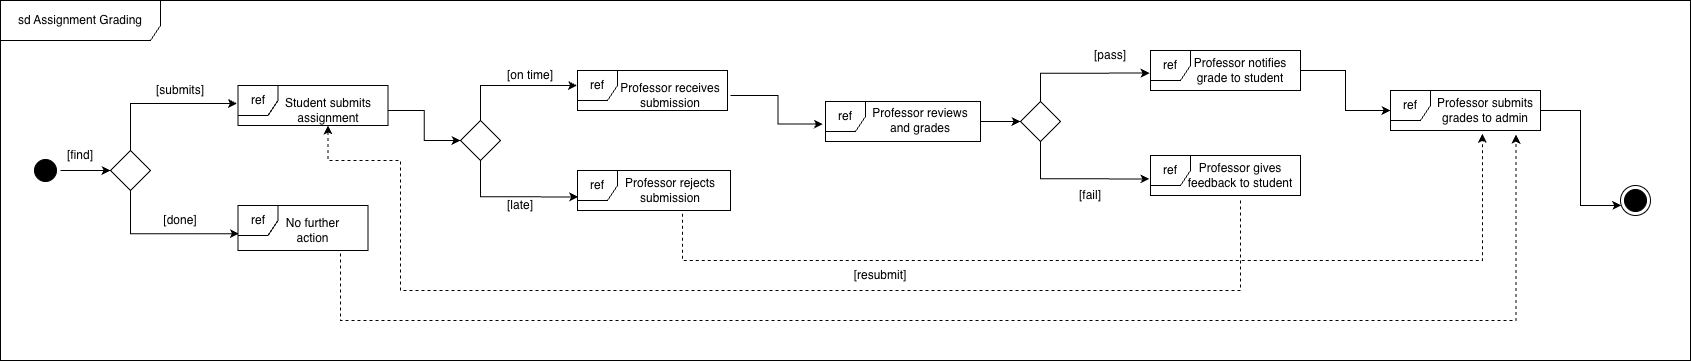

The diagram above was exported from draw.io. Its source (the exported page's mxGraphModel, read from the mxfile embedded in the PNG):
<mxGraphModel dx="1627" dy="1055" grid="1" gridSize="10" guides="1" tooltips="1" connect="1" arrows="1" fold="1" page="1" pageScale="1" pageWidth="850" pageHeight="1100" math="0" shadow="0">
  <root>
    <mxCell id="0" />
    <mxCell id="1" parent="0" />
    <mxCell id="VkzWQLzGwDCHf9lnEiMi-1" parent="1" style="shape=umlFrame;whiteSpace=wrap;html=1;pointerEvents=0;width=160;height=40;" value="sd Assignment Grading" vertex="1">
      <mxGeometry height="360" width="1690" x="90" y="190" as="geometry" />
    </mxCell>
    <mxCell id="VkzWQLzGwDCHf9lnEiMi-17" edge="1" parent="1" source="VkzWQLzGwDCHf9lnEiMi-8" style="edgeStyle=orthogonalEdgeStyle;rounded=0;orthogonalLoop=1;jettySize=auto;html=1;exitX=1;exitY=0.5;exitDx=0;exitDy=0;entryX=0;entryY=0.5;entryDx=0;entryDy=0;" target="VkzWQLzGwDCHf9lnEiMi-10">
      <mxGeometry relative="1" as="geometry" />
    </mxCell>
    <mxCell id="VkzWQLzGwDCHf9lnEiMi-8" parent="1" style="ellipse;html=1;shape=startState;fillColor=#000000;strokeColor=light-dark(#000000, #ff9090);" value="" vertex="1">
      <mxGeometry height="30" width="30" x="120" y="345" as="geometry" />
    </mxCell>
    <mxCell id="VkzWQLzGwDCHf9lnEiMi-10" parent="1" style="rhombus;whiteSpace=wrap;html=1;fontColor=#000000;fillColor=#FFFFFF;strokeColor=#000000;" value="" vertex="1">
      <mxGeometry height="40" width="40" x="200" y="340" as="geometry" />
    </mxCell>
    <mxCell id="VkzWQLzGwDCHf9lnEiMi-18" parent="1" style="text;html=1;whiteSpace=wrap;strokeColor=none;fillColor=none;align=center;verticalAlign=middle;rounded=0;" value="[find]" vertex="1">
      <mxGeometry height="30" width="60" x="140" y="330" as="geometry" />
    </mxCell>
    <mxCell id="VkzWQLzGwDCHf9lnEiMi-19" parent="1" style="shape=umlFrame;whiteSpace=wrap;html=1;pointerEvents=0;width=40;height=30;" value="ref" vertex="1">
      <mxGeometry height="40" width="150" x="327.5" y="275" as="geometry" />
    </mxCell>
    <mxCell id="VkzWQLzGwDCHf9lnEiMi-43" edge="1" parent="1" source="VkzWQLzGwDCHf9lnEiMi-20" style="edgeStyle=orthogonalEdgeStyle;rounded=0;orthogonalLoop=1;jettySize=auto;html=1;exitX=1;exitY=0.5;exitDx=0;exitDy=0;entryX=0;entryY=0.5;entryDx=0;entryDy=0;" target="VkzWQLzGwDCHf9lnEiMi-39">
      <mxGeometry relative="1" as="geometry" />
    </mxCell>
    <mxCell id="VkzWQLzGwDCHf9lnEiMi-20" parent="1" style="text;html=1;whiteSpace=wrap;strokeColor=none;fillColor=none;align=center;verticalAlign=middle;rounded=0;" value="Student submits assignment" vertex="1">
      <mxGeometry height="30" width="120" x="357.5" y="285" as="geometry" />
    </mxCell>
    <mxCell id="VkzWQLzGwDCHf9lnEiMi-27" edge="1" parent="1" source="VkzWQLzGwDCHf9lnEiMi-10" style="edgeStyle=orthogonalEdgeStyle;rounded=0;orthogonalLoop=1;jettySize=auto;html=1;exitX=0.5;exitY=0;exitDx=0;exitDy=0;entryX=-0.007;entryY=0.45;entryDx=0;entryDy=0;entryPerimeter=0;" target="VkzWQLzGwDCHf9lnEiMi-19">
      <mxGeometry relative="1" as="geometry" />
    </mxCell>
    <mxCell id="VkzWQLzGwDCHf9lnEiMi-28" parent="1" style="text;html=1;whiteSpace=wrap;strokeColor=none;fillColor=none;align=center;verticalAlign=middle;rounded=0;" value="[submits&lt;span style=&quot;background-color: transparent; color: light-dark(rgb(0, 0, 0), rgb(255, 255, 255));&quot;&gt;]&lt;/span&gt;" vertex="1">
      <mxGeometry height="30" width="60" x="240" y="265" as="geometry" />
    </mxCell>
    <mxCell id="VkzWQLzGwDCHf9lnEiMi-30" parent="1" style="shape=umlFrame;whiteSpace=wrap;html=1;pointerEvents=0;width=40;height=30;" value="ref" vertex="1">
      <mxGeometry height="45" width="130" x="327.5" y="395" as="geometry" />
    </mxCell>
    <mxCell id="VkzWQLzGwDCHf9lnEiMi-34" parent="1" style="text;html=1;whiteSpace=wrap;strokeColor=none;fillColor=none;align=center;verticalAlign=middle;rounded=0;" value="No further action" vertex="1">
      <mxGeometry height="30" width="65" x="370" y="405" as="geometry" />
    </mxCell>
    <mxCell id="VkzWQLzGwDCHf9lnEiMi-36" edge="1" parent="1" source="VkzWQLzGwDCHf9lnEiMi-10" style="edgeStyle=orthogonalEdgeStyle;rounded=0;orthogonalLoop=1;jettySize=auto;html=1;exitX=0.5;exitY=1;exitDx=0;exitDy=0;entryX=0.008;entryY=0.625;entryDx=0;entryDy=0;entryPerimeter=0;" target="VkzWQLzGwDCHf9lnEiMi-30">
      <mxGeometry relative="1" as="geometry" />
    </mxCell>
    <mxCell id="VkzWQLzGwDCHf9lnEiMi-37" parent="1" style="text;html=1;whiteSpace=wrap;strokeColor=none;fillColor=none;align=center;verticalAlign=middle;rounded=0;" value="[done&lt;span style=&quot;background-color: transparent; color: light-dark(rgb(0, 0, 0), rgb(255, 255, 255));&quot;&gt;]&lt;/span&gt;" vertex="1">
      <mxGeometry height="30" width="90" x="225" y="395" as="geometry" />
    </mxCell>
    <mxCell id="VkzWQLzGwDCHf9lnEiMi-39" parent="1" style="rhombus;whiteSpace=wrap;html=1;fontColor=#000000;fillColor=#FFFFFF;strokeColor=#000000;" value="" vertex="1">
      <mxGeometry height="40" width="40" x="550" y="310" as="geometry" />
    </mxCell>
    <mxCell id="VkzWQLzGwDCHf9lnEiMi-45" parent="1" style="shape=umlFrame;whiteSpace=wrap;html=1;pointerEvents=0;width=40;height=30;" value="ref" vertex="1">
      <mxGeometry height="40" width="150" x="667" y="260" as="geometry" />
    </mxCell>
    <mxCell id="VkzWQLzGwDCHf9lnEiMi-47" parent="1" style="shape=umlFrame;whiteSpace=wrap;html=1;pointerEvents=0;width=40;height=30;" value="ref" vertex="1">
      <mxGeometry height="40" width="153" x="667" y="360" as="geometry" />
    </mxCell>
    <mxCell id="VkzWQLzGwDCHf9lnEiMi-49" edge="1" parent="1" source="VkzWQLzGwDCHf9lnEiMi-39" style="edgeStyle=orthogonalEdgeStyle;rounded=0;orthogonalLoop=1;jettySize=auto;html=1;exitX=0.5;exitY=0;exitDx=0;exitDy=0;entryX=-0.003;entryY=0.375;entryDx=0;entryDy=0;entryPerimeter=0;" target="VkzWQLzGwDCHf9lnEiMi-45">
      <mxGeometry relative="1" as="geometry" />
    </mxCell>
    <mxCell id="VkzWQLzGwDCHf9lnEiMi-50" edge="1" parent="1" source="VkzWQLzGwDCHf9lnEiMi-39" style="edgeStyle=orthogonalEdgeStyle;rounded=0;orthogonalLoop=1;jettySize=auto;html=1;exitX=0.5;exitY=1;exitDx=0;exitDy=0;entryX=0.004;entryY=0.66;entryDx=0;entryDy=0;entryPerimeter=0;" target="VkzWQLzGwDCHf9lnEiMi-47">
      <mxGeometry relative="1" as="geometry" />
    </mxCell>
    <mxCell id="VkzWQLzGwDCHf9lnEiMi-51" parent="1" style="text;html=1;whiteSpace=wrap;strokeColor=none;fillColor=none;align=center;verticalAlign=middle;rounded=0;" value="[on time&lt;span style=&quot;background-color: transparent; color: light-dark(rgb(0, 0, 0), rgb(255, 255, 255));&quot;&gt;]&lt;/span&gt;" vertex="1">
      <mxGeometry height="30" width="60" x="590" y="250" as="geometry" />
    </mxCell>
    <mxCell id="VkzWQLzGwDCHf9lnEiMi-52" parent="1" style="text;html=1;whiteSpace=wrap;strokeColor=none;fillColor=none;align=center;verticalAlign=middle;rounded=0;" value="[late]" vertex="1">
      <mxGeometry height="30" width="60" x="580" y="380" as="geometry" />
    </mxCell>
    <mxCell id="VkzWQLzGwDCHf9lnEiMi-53" parent="1" style="text;html=1;whiteSpace=wrap;strokeColor=none;fillColor=none;align=center;verticalAlign=middle;rounded=0;" value="Professor receives submission" vertex="1">
      <mxGeometry height="30" width="120" x="700" y="270" as="geometry" />
    </mxCell>
    <mxCell id="VkzWQLzGwDCHf9lnEiMi-54" parent="1" style="text;html=1;whiteSpace=wrap;strokeColor=none;fillColor=none;align=center;verticalAlign=middle;rounded=0;" value="Professor rejects submission" vertex="1">
      <mxGeometry height="30" width="100" x="710" y="365" as="geometry" />
    </mxCell>
    <mxCell id="VkzWQLzGwDCHf9lnEiMi-67" edge="1" parent="1" source="VkzWQLzGwDCHf9lnEiMi-55" style="edgeStyle=orthogonalEdgeStyle;rounded=0;orthogonalLoop=1;jettySize=auto;html=1;" target="VkzWQLzGwDCHf9lnEiMi-62" value="">
      <mxGeometry relative="1" as="geometry" />
    </mxCell>
    <mxCell id="VkzWQLzGwDCHf9lnEiMi-55" parent="1" style="shape=umlFrame;whiteSpace=wrap;html=1;pointerEvents=0;width=40;height=30;" value="ref" vertex="1">
      <mxGeometry height="40" width="155" x="915" y="291" as="geometry" />
    </mxCell>
    <mxCell id="VkzWQLzGwDCHf9lnEiMi-56" edge="1" parent="1" source="VkzWQLzGwDCHf9lnEiMi-53" style="edgeStyle=orthogonalEdgeStyle;rounded=0;orthogonalLoop=1;jettySize=auto;html=1;exitX=1;exitY=0.5;exitDx=0;exitDy=0;entryX=-0.017;entryY=0.563;entryDx=0;entryDy=0;entryPerimeter=0;" target="VkzWQLzGwDCHf9lnEiMi-55">
      <mxGeometry relative="1" as="geometry" />
    </mxCell>
    <mxCell id="VkzWQLzGwDCHf9lnEiMi-57" parent="1" style="text;html=1;whiteSpace=wrap;strokeColor=none;fillColor=none;align=center;verticalAlign=middle;rounded=0;" value="Professor reviews and grades" vertex="1">
      <mxGeometry height="30" width="100" x="960" y="295" as="geometry" />
    </mxCell>
    <mxCell id="VkzWQLzGwDCHf9lnEiMi-77" edge="1" parent="1" source="VkzWQLzGwDCHf9lnEiMi-58" style="edgeStyle=orthogonalEdgeStyle;rounded=0;orthogonalLoop=1;jettySize=auto;html=1;" target="VkzWQLzGwDCHf9lnEiMi-75" value="">
      <mxGeometry relative="1" as="geometry" />
    </mxCell>
    <mxCell id="VkzWQLzGwDCHf9lnEiMi-58" parent="1" style="shape=umlFrame;whiteSpace=wrap;html=1;pointerEvents=0;width=40;height=30;" value="ref" vertex="1">
      <mxGeometry height="40" width="150" x="1240" y="240" as="geometry" />
    </mxCell>
    <mxCell id="VkzWQLzGwDCHf9lnEiMi-62" parent="1" style="rhombus;whiteSpace=wrap;html=1;fontColor=#000000;fillColor=#FFFFFF;strokeColor=#000000;" value="" vertex="1">
      <mxGeometry height="40" width="40" x="1110" y="291" as="geometry" />
    </mxCell>
    <mxCell id="VkzWQLzGwDCHf9lnEiMi-68" parent="1" style="text;html=1;whiteSpace=wrap;strokeColor=none;fillColor=none;align=center;verticalAlign=middle;rounded=0;" value="Professor notifies grade to student" vertex="1">
      <mxGeometry height="30" width="100" x="1280" y="245" as="geometry" />
    </mxCell>
    <mxCell id="VkzWQLzGwDCHf9lnEiMi-69" edge="1" parent="1" source="VkzWQLzGwDCHf9lnEiMi-62" style="edgeStyle=orthogonalEdgeStyle;rounded=0;orthogonalLoop=1;jettySize=auto;html=1;exitX=0.5;exitY=0;exitDx=0;exitDy=0;entryX=-0.007;entryY=0.565;entryDx=0;entryDy=0;entryPerimeter=0;" target="VkzWQLzGwDCHf9lnEiMi-58">
      <mxGeometry relative="1" as="geometry" />
    </mxCell>
    <mxCell id="VkzWQLzGwDCHf9lnEiMi-70" parent="1" style="text;html=1;whiteSpace=wrap;strokeColor=none;fillColor=none;align=center;verticalAlign=middle;rounded=0;" value="[pass]" vertex="1">
      <mxGeometry height="30" width="60" x="1170" y="230" as="geometry" />
    </mxCell>
    <mxCell id="VkzWQLzGwDCHf9lnEiMi-71" parent="1" style="shape=umlFrame;whiteSpace=wrap;html=1;pointerEvents=0;width=40;height=30;" value="ref" vertex="1">
      <mxGeometry height="40" width="150" x="1240" y="345" as="geometry" />
    </mxCell>
    <mxCell id="VkzWQLzGwDCHf9lnEiMi-72" parent="1" style="text;html=1;whiteSpace=wrap;strokeColor=none;fillColor=none;align=center;verticalAlign=middle;rounded=0;" value="Professor gives feedback to student" vertex="1">
      <mxGeometry height="30" width="120" x="1270" y="350" as="geometry" />
    </mxCell>
    <mxCell id="VkzWQLzGwDCHf9lnEiMi-73" edge="1" parent="1" source="VkzWQLzGwDCHf9lnEiMi-62" style="edgeStyle=orthogonalEdgeStyle;rounded=0;orthogonalLoop=1;jettySize=auto;html=1;exitX=0.5;exitY=1;exitDx=0;exitDy=0;entryX=-0.007;entryY=0.585;entryDx=0;entryDy=0;entryPerimeter=0;" target="VkzWQLzGwDCHf9lnEiMi-71">
      <mxGeometry relative="1" as="geometry" />
    </mxCell>
    <mxCell id="VkzWQLzGwDCHf9lnEiMi-74" parent="1" style="text;html=1;whiteSpace=wrap;strokeColor=none;fillColor=none;align=center;verticalAlign=middle;rounded=0;" value="[fail&lt;span style=&quot;background-color: transparent; color: light-dark(rgb(0, 0, 0), rgb(255, 255, 255));&quot;&gt;]&lt;/span&gt;" vertex="1">
      <mxGeometry height="30" width="60" x="1150" y="370" as="geometry" />
    </mxCell>
    <mxCell id="VkzWQLzGwDCHf9lnEiMi-75" parent="1" style="shape=umlFrame;whiteSpace=wrap;html=1;pointerEvents=0;width=40;height=30;" value="ref" vertex="1">
      <mxGeometry height="40" width="150" x="1480" y="280" as="geometry" />
    </mxCell>
    <mxCell id="VkzWQLzGwDCHf9lnEiMi-79" edge="1" parent="1" source="VkzWQLzGwDCHf9lnEiMi-76" style="edgeStyle=orthogonalEdgeStyle;rounded=0;orthogonalLoop=1;jettySize=auto;html=1;" target="VkzWQLzGwDCHf9lnEiMi-78" value="">
      <mxGeometry relative="1" as="geometry">
        <Array as="points">
          <mxPoint x="1670" y="300" />
          <mxPoint x="1670" y="395" />
        </Array>
      </mxGeometry>
    </mxCell>
    <mxCell id="VkzWQLzGwDCHf9lnEiMi-76" parent="1" style="text;html=1;whiteSpace=wrap;strokeColor=none;fillColor=none;align=center;verticalAlign=middle;rounded=0;" value="Professor submits grades to admin" vertex="1">
      <mxGeometry height="30" width="110" x="1520" y="285" as="geometry" />
    </mxCell>
    <mxCell id="VkzWQLzGwDCHf9lnEiMi-78" parent="1" style="ellipse;html=1;shape=endState;fillColor=#000000;strokeColor=#000000;" value="" vertex="1">
      <mxGeometry height="30" width="30" x="1710" y="375" as="geometry" />
    </mxCell>
    <mxCell id="VkzWQLzGwDCHf9lnEiMi-85" edge="1" parent="1" source="VkzWQLzGwDCHf9lnEiMi-47" style="edgeStyle=orthogonalEdgeStyle;rounded=0;orthogonalLoop=1;jettySize=auto;html=1;entryX=0.613;entryY=1.081;entryDx=0;entryDy=0;entryPerimeter=0;exitX=0.686;exitY=1.081;exitDx=0;exitDy=0;exitPerimeter=0;dashed=1;" target="VkzWQLzGwDCHf9lnEiMi-75">
      <mxGeometry relative="1" as="geometry">
        <Array as="points">
          <mxPoint x="772" y="450" />
          <mxPoint x="1572" y="450" />
        </Array>
      </mxGeometry>
    </mxCell>
    <mxCell id="VkzWQLzGwDCHf9lnEiMi-87" parent="1" style="text;html=1;whiteSpace=wrap;strokeColor=none;fillColor=none;align=center;verticalAlign=middle;rounded=0;" value="[resubmit]" vertex="1">
      <mxGeometry height="30" width="60" x="940" y="450" as="geometry" />
    </mxCell>
    <mxCell id="VkzWQLzGwDCHf9lnEiMi-91" edge="1" parent="1" source="VkzWQLzGwDCHf9lnEiMi-71" style="edgeStyle=orthogonalEdgeStyle;rounded=0;orthogonalLoop=1;jettySize=auto;html=1;entryX=0.5;entryY=1;entryDx=0;entryDy=0;dashed=1;exitX=0.6;exitY=1.125;exitDx=0;exitDy=0;exitPerimeter=0;" target="VkzWQLzGwDCHf9lnEiMi-20">
      <mxGeometry relative="1" as="geometry">
        <Array as="points">
          <mxPoint x="1330" y="480" />
          <mxPoint x="490" y="480" />
          <mxPoint x="490" y="350" />
          <mxPoint x="418" y="350" />
        </Array>
        <mxPoint x="1330" y="410" as="sourcePoint" />
      </mxGeometry>
    </mxCell>
    <mxCell id="VkzWQLzGwDCHf9lnEiMi-93" edge="1" parent="1" style="edgeStyle=orthogonalEdgeStyle;rounded=0;orthogonalLoop=1;jettySize=auto;html=1;entryX=0.837;entryY=1.104;entryDx=0;entryDy=0;entryPerimeter=0;dashed=1;" target="VkzWQLzGwDCHf9lnEiMi-75">
      <mxGeometry relative="1" as="geometry">
        <Array as="points">
          <mxPoint x="430" y="443" />
          <mxPoint x="430" y="510" />
          <mxPoint x="1606" y="510" />
        </Array>
        <mxPoint x="430" y="443" as="sourcePoint" />
      </mxGeometry>
    </mxCell>
  </root>
</mxGraphModel>